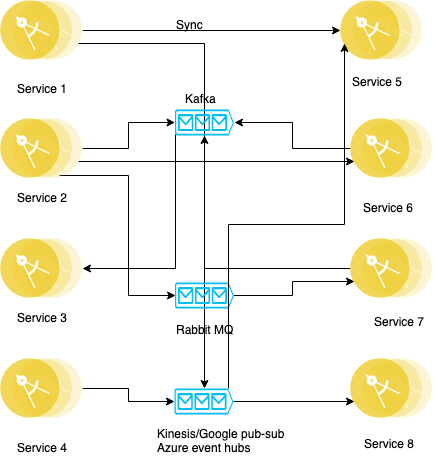

The diagram above was exported from draw.io. Its source (the exported page's mxGraphModel, read from the mxfile embedded in the PNG):
<mxGraphModel dx="1426" dy="773" grid="1" gridSize="10" guides="1" tooltips="1" connect="1" arrows="1" fold="1" page="1" pageScale="1" pageWidth="827" pageHeight="1169" math="0" shadow="0">
  <root>
    <mxCell id="0" />
    <mxCell id="1" parent="0" />
    <mxCell id="PQlFlJHDI14lE9-QFh7E-24" style="edgeStyle=orthogonalEdgeStyle;rounded=0;orthogonalLoop=1;jettySize=auto;html=1;" edge="1" parent="1" source="PQlFlJHDI14lE9-QFh7E-1" target="PQlFlJHDI14lE9-QFh7E-5">
      <mxGeometry relative="1" as="geometry" />
    </mxCell>
    <mxCell id="PQlFlJHDI14lE9-QFh7E-55" style="edgeStyle=orthogonalEdgeStyle;rounded=0;orthogonalLoop=1;jettySize=auto;html=1;exitX=1;exitY=0.75;exitDx=0;exitDy=0;entryX=0.5;entryY=0;entryDx=0;entryDy=0;entryPerimeter=0;" edge="1" parent="1" source="PQlFlJHDI14lE9-QFh7E-1" target="PQlFlJHDI14lE9-QFh7E-49">
      <mxGeometry relative="1" as="geometry" />
    </mxCell>
    <mxCell id="PQlFlJHDI14lE9-QFh7E-1" value="" style="aspect=fixed;perimeter=ellipsePerimeter;html=1;align=center;shadow=0;dashed=0;fontColor=#4277BB;labelBackgroundColor=#ffffff;fontSize=12;spacingTop=3;image;image=img/lib/ibm/applications/microservice.svg;" vertex="1" parent="1">
      <mxGeometry x="120" y="122" width="82.2" height="60" as="geometry" />
    </mxCell>
    <mxCell id="PQlFlJHDI14lE9-QFh7E-38" style="edgeStyle=orthogonalEdgeStyle;rounded=0;orthogonalLoop=1;jettySize=auto;html=1;" edge="1" parent="1" source="PQlFlJHDI14lE9-QFh7E-2" target="PQlFlJHDI14lE9-QFh7E-27">
      <mxGeometry relative="1" as="geometry" />
    </mxCell>
    <mxCell id="PQlFlJHDI14lE9-QFh7E-42" style="edgeStyle=orthogonalEdgeStyle;rounded=0;orthogonalLoop=1;jettySize=auto;html=1;exitX=1;exitY=0.75;exitDx=0;exitDy=0;entryX=0;entryY=0.75;entryDx=0;entryDy=0;" edge="1" parent="1" source="PQlFlJHDI14lE9-QFh7E-2" target="PQlFlJHDI14lE9-QFh7E-6">
      <mxGeometry relative="1" as="geometry" />
    </mxCell>
    <mxCell id="PQlFlJHDI14lE9-QFh7E-45" style="edgeStyle=orthogonalEdgeStyle;rounded=0;orthogonalLoop=1;jettySize=auto;html=1;exitX=0.75;exitY=1;exitDx=0;exitDy=0;entryX=0;entryY=0.5;entryDx=0;entryDy=0;entryPerimeter=0;" edge="1" parent="1" source="PQlFlJHDI14lE9-QFh7E-2" target="PQlFlJHDI14lE9-QFh7E-44">
      <mxGeometry relative="1" as="geometry" />
    </mxCell>
    <mxCell id="PQlFlJHDI14lE9-QFh7E-2" value="" style="aspect=fixed;perimeter=ellipsePerimeter;html=1;align=center;shadow=0;dashed=0;fontColor=#4277BB;labelBackgroundColor=#ffffff;fontSize=12;spacingTop=3;image;image=img/lib/ibm/applications/microservice.svg;" vertex="1" parent="1">
      <mxGeometry x="120" y="240" width="82.2" height="60" as="geometry" />
    </mxCell>
    <mxCell id="PQlFlJHDI14lE9-QFh7E-3" value="" style="aspect=fixed;perimeter=ellipsePerimeter;html=1;align=center;shadow=0;dashed=0;fontColor=#4277BB;labelBackgroundColor=#ffffff;fontSize=12;spacingTop=3;image;image=img/lib/ibm/applications/microservice.svg;" vertex="1" parent="1">
      <mxGeometry x="120" y="360" width="82.2" height="60" as="geometry" />
    </mxCell>
    <mxCell id="PQlFlJHDI14lE9-QFh7E-52" style="edgeStyle=orthogonalEdgeStyle;rounded=0;orthogonalLoop=1;jettySize=auto;html=1;entryX=0;entryY=0.5;entryDx=0;entryDy=0;entryPerimeter=0;" edge="1" parent="1" source="PQlFlJHDI14lE9-QFh7E-4" target="PQlFlJHDI14lE9-QFh7E-49">
      <mxGeometry relative="1" as="geometry" />
    </mxCell>
    <mxCell id="PQlFlJHDI14lE9-QFh7E-4" value="" style="aspect=fixed;perimeter=ellipsePerimeter;html=1;align=center;shadow=0;dashed=0;fontColor=#4277BB;labelBackgroundColor=#ffffff;fontSize=12;spacingTop=3;image;image=img/lib/ibm/applications/microservice.svg;" vertex="1" parent="1">
      <mxGeometry x="120" y="480" width="82.2" height="60" as="geometry" />
    </mxCell>
    <mxCell id="PQlFlJHDI14lE9-QFh7E-5" value="" style="aspect=fixed;perimeter=ellipsePerimeter;html=1;align=center;shadow=0;dashed=0;fontColor=#4277BB;labelBackgroundColor=#ffffff;fontSize=12;spacingTop=3;image;image=img/lib/ibm/applications/microservice.svg;" vertex="1" parent="1">
      <mxGeometry x="460" y="122" width="82.2" height="60" as="geometry" />
    </mxCell>
    <mxCell id="PQlFlJHDI14lE9-QFh7E-39" style="edgeStyle=orthogonalEdgeStyle;rounded=0;orthogonalLoop=1;jettySize=auto;html=1;entryX=1;entryY=0.51;entryDx=0;entryDy=0;entryPerimeter=0;" edge="1" parent="1" source="PQlFlJHDI14lE9-QFh7E-6" target="PQlFlJHDI14lE9-QFh7E-27">
      <mxGeometry relative="1" as="geometry" />
    </mxCell>
    <mxCell id="PQlFlJHDI14lE9-QFh7E-6" value="" style="aspect=fixed;perimeter=ellipsePerimeter;html=1;align=center;shadow=0;dashed=0;fontColor=#4277BB;labelBackgroundColor=#ffffff;fontSize=12;spacingTop=3;image;image=img/lib/ibm/applications/microservice.svg;" vertex="1" parent="1">
      <mxGeometry x="470" y="240" width="82.2" height="60" as="geometry" />
    </mxCell>
    <mxCell id="PQlFlJHDI14lE9-QFh7E-40" style="edgeStyle=orthogonalEdgeStyle;rounded=0;orthogonalLoop=1;jettySize=auto;html=1;entryX=0.5;entryY=1;entryDx=0;entryDy=0;entryPerimeter=0;" edge="1" parent="1" source="PQlFlJHDI14lE9-QFh7E-7" target="PQlFlJHDI14lE9-QFh7E-27">
      <mxGeometry relative="1" as="geometry" />
    </mxCell>
    <mxCell id="PQlFlJHDI14lE9-QFh7E-7" value="" style="aspect=fixed;perimeter=ellipsePerimeter;html=1;align=center;shadow=0;dashed=0;fontColor=#4277BB;labelBackgroundColor=#ffffff;fontSize=12;spacingTop=3;image;image=img/lib/ibm/applications/microservice.svg;" vertex="1" parent="1">
      <mxGeometry x="470" y="360" width="82.2" height="60" as="geometry" />
    </mxCell>
    <mxCell id="PQlFlJHDI14lE9-QFh7E-8" value="" style="aspect=fixed;perimeter=ellipsePerimeter;html=1;align=center;shadow=0;dashed=0;fontColor=#4277BB;labelBackgroundColor=#ffffff;fontSize=12;spacingTop=3;image;image=img/lib/ibm/applications/microservice.svg;" vertex="1" parent="1">
      <mxGeometry x="470" y="480" width="82.2" height="60" as="geometry" />
    </mxCell>
    <mxCell id="PQlFlJHDI14lE9-QFh7E-9" value="Service 1" style="text;html=1;resizable=0;points=[];autosize=1;align=left;verticalAlign=top;spacingTop=-4;" vertex="1" parent="1">
      <mxGeometry x="135" y="201" width="70" height="20" as="geometry" />
    </mxCell>
    <mxCell id="PQlFlJHDI14lE9-QFh7E-10" value="Service 2" style="text;html=1;resizable=0;points=[];autosize=1;align=left;verticalAlign=top;spacingTop=-4;" vertex="1" parent="1">
      <mxGeometry x="135" y="310" width="70" height="20" as="geometry" />
    </mxCell>
    <mxCell id="PQlFlJHDI14lE9-QFh7E-12" value="Service 3" style="text;html=1;resizable=0;points=[];autosize=1;align=left;verticalAlign=top;spacingTop=-4;" vertex="1" parent="1">
      <mxGeometry x="135" y="430" width="70" height="20" as="geometry" />
    </mxCell>
    <mxCell id="PQlFlJHDI14lE9-QFh7E-13" value="Service 4" style="text;html=1;resizable=0;points=[];autosize=1;align=left;verticalAlign=top;spacingTop=-4;" vertex="1" parent="1">
      <mxGeometry x="135" y="560" width="70" height="20" as="geometry" />
    </mxCell>
    <mxCell id="PQlFlJHDI14lE9-QFh7E-14" value="Service 5" style="text;html=1;resizable=0;points=[];autosize=1;align=left;verticalAlign=top;spacingTop=-4;" vertex="1" parent="1">
      <mxGeometry x="470" y="194" width="70" height="20" as="geometry" />
    </mxCell>
    <mxCell id="PQlFlJHDI14lE9-QFh7E-15" value="Service 6" style="text;html=1;resizable=0;points=[];autosize=1;align=left;verticalAlign=top;spacingTop=-4;" vertex="1" parent="1">
      <mxGeometry x="481" y="320" width="70" height="20" as="geometry" />
    </mxCell>
    <mxCell id="PQlFlJHDI14lE9-QFh7E-18" value="Service 7" style="text;html=1;resizable=0;points=[];autosize=1;align=left;verticalAlign=top;spacingTop=-4;" vertex="1" parent="1">
      <mxGeometry x="492" y="434" width="70" height="20" as="geometry" />
    </mxCell>
    <mxCell id="PQlFlJHDI14lE9-QFh7E-23" value="Service 8" style="text;html=1;resizable=0;points=[];autosize=1;align=left;verticalAlign=top;spacingTop=-4;" vertex="1" parent="1">
      <mxGeometry x="482" y="556" width="70" height="20" as="geometry" />
    </mxCell>
    <mxCell id="PQlFlJHDI14lE9-QFh7E-25" value="Sync" style="text;html=1;resizable=0;points=[];autosize=1;align=left;verticalAlign=top;spacingTop=-4;" vertex="1" parent="1">
      <mxGeometry x="294" y="137" width="40" height="20" as="geometry" />
    </mxCell>
    <mxCell id="PQlFlJHDI14lE9-QFh7E-43" style="edgeStyle=orthogonalEdgeStyle;rounded=0;orthogonalLoop=1;jettySize=auto;html=1;exitX=0.005;exitY=0.97;exitDx=0;exitDy=0;exitPerimeter=0;entryX=1;entryY=0.5;entryDx=0;entryDy=0;" edge="1" parent="1" source="PQlFlJHDI14lE9-QFh7E-27" target="PQlFlJHDI14lE9-QFh7E-3">
      <mxGeometry relative="1" as="geometry" />
    </mxCell>
    <mxCell id="PQlFlJHDI14lE9-QFh7E-27" value="" style="verticalLabelPosition=bottom;html=1;verticalAlign=top;align=center;strokeColor=none;fillColor=#00BEF2;shape=mxgraph.azure.queue_generic;pointerEvents=1;rotation=0;" vertex="1" parent="1">
      <mxGeometry x="294.5" y="231" width="59" height="26" as="geometry" />
    </mxCell>
    <mxCell id="PQlFlJHDI14lE9-QFh7E-41" value="Kafka" style="text;html=1;resizable=0;points=[];autosize=1;align=left;verticalAlign=top;spacingTop=-4;" vertex="1" parent="1">
      <mxGeometry x="303" y="211" width="50" height="20" as="geometry" />
    </mxCell>
    <mxCell id="PQlFlJHDI14lE9-QFh7E-46" style="edgeStyle=orthogonalEdgeStyle;rounded=0;orthogonalLoop=1;jettySize=auto;html=1;entryX=0;entryY=0.75;entryDx=0;entryDy=0;" edge="1" parent="1" source="PQlFlJHDI14lE9-QFh7E-44" target="PQlFlJHDI14lE9-QFh7E-7">
      <mxGeometry relative="1" as="geometry" />
    </mxCell>
    <mxCell id="PQlFlJHDI14lE9-QFh7E-44" value="" style="verticalLabelPosition=bottom;html=1;verticalAlign=top;align=center;strokeColor=none;fillColor=#00BEF2;shape=mxgraph.azure.queue_generic;pointerEvents=1;rotation=0;" vertex="1" parent="1">
      <mxGeometry x="294.5" y="404" width="59" height="26" as="geometry" />
    </mxCell>
    <mxCell id="PQlFlJHDI14lE9-QFh7E-48" value="Rabbit MQ" style="text;html=1;resizable=0;points=[];autosize=1;align=left;verticalAlign=top;spacingTop=-4;" vertex="1" parent="1">
      <mxGeometry x="294" y="442" width="70" height="20" as="geometry" />
    </mxCell>
    <mxCell id="PQlFlJHDI14lE9-QFh7E-53" style="edgeStyle=orthogonalEdgeStyle;rounded=0;orthogonalLoop=1;jettySize=auto;html=1;entryX=0;entryY=0.75;entryDx=0;entryDy=0;" edge="1" parent="1" source="PQlFlJHDI14lE9-QFh7E-49" target="PQlFlJHDI14lE9-QFh7E-8">
      <mxGeometry relative="1" as="geometry" />
    </mxCell>
    <mxCell id="PQlFlJHDI14lE9-QFh7E-54" style="edgeStyle=orthogonalEdgeStyle;rounded=0;orthogonalLoop=1;jettySize=auto;html=1;exitX=0.91;exitY=0;exitDx=0;exitDy=0;exitPerimeter=0;entryX=0;entryY=0.75;entryDx=0;entryDy=0;" edge="1" parent="1" source="PQlFlJHDI14lE9-QFh7E-49" target="PQlFlJHDI14lE9-QFh7E-5">
      <mxGeometry relative="1" as="geometry" />
    </mxCell>
    <mxCell id="PQlFlJHDI14lE9-QFh7E-49" value="" style="verticalLabelPosition=bottom;html=1;verticalAlign=top;align=center;strokeColor=none;fillColor=#00BEF2;shape=mxgraph.azure.queue_generic;pointerEvents=1;rotation=0;" vertex="1" parent="1">
      <mxGeometry x="294" y="510" width="59" height="26" as="geometry" />
    </mxCell>
    <mxCell id="PQlFlJHDI14lE9-QFh7E-51" value="Kinesis/Google pub-sub&lt;br&gt;Azure event hubs" style="text;html=1;resizable=0;points=[];autosize=1;align=left;verticalAlign=top;spacingTop=-4;" vertex="1" parent="1">
      <mxGeometry x="274.5" y="546" width="140" height="30" as="geometry" />
    </mxCell>
  </root>
</mxGraphModel>